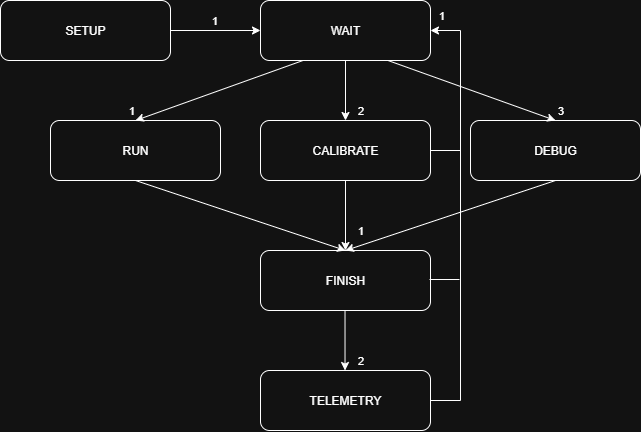

The diagram above was exported from draw.io. Its source (the exported page's mxGraphModel, read from the mxfile embedded in the PNG):
<mxGraphModel dx="992" dy="535" grid="1" gridSize="10" guides="1" tooltips="1" connect="1" arrows="1" fold="1" page="1" pageScale="1" pageWidth="827" pageHeight="1169" background="#ffffff" math="0" shadow="0">
  <root>
    <mxCell id="0" />
    <mxCell id="1" parent="0" />
    <mxCell id="SjKbZxSMrUG7irkWdClb-2" value="SETUP" style="rounded=1;whiteSpace=wrap;html=1;" vertex="1" parent="1">
      <mxGeometry x="40" y="40" width="170" height="60" as="geometry" />
    </mxCell>
    <mxCell id="SjKbZxSMrUG7irkWdClb-3" value="WAIT" style="rounded=1;whiteSpace=wrap;html=1;" vertex="1" parent="1">
      <mxGeometry x="300" y="40" width="170" height="60" as="geometry" />
    </mxCell>
    <mxCell id="SjKbZxSMrUG7irkWdClb-4" value="" style="endArrow=classic;html=1;rounded=0;exitX=1;exitY=0.5;exitDx=0;exitDy=0;entryX=0;entryY=0.5;entryDx=0;entryDy=0;" edge="1" parent="1" source="SjKbZxSMrUG7irkWdClb-2" target="SjKbZxSMrUG7irkWdClb-3">
      <mxGeometry width="50" height="50" relative="1" as="geometry">
        <mxPoint x="390" y="320" as="sourcePoint" />
        <mxPoint x="440" y="270" as="targetPoint" />
      </mxGeometry>
    </mxCell>
    <mxCell id="SjKbZxSMrUG7irkWdClb-5" value="1" style="edgeLabel;html=1;align=center;verticalAlign=middle;resizable=0;points=[];" vertex="1" connectable="0" parent="SjKbZxSMrUG7irkWdClb-4">
      <mxGeometry x="-0.0356" y="2" relative="1" as="geometry">
        <mxPoint y="-8" as="offset" />
      </mxGeometry>
    </mxCell>
    <mxCell id="SjKbZxSMrUG7irkWdClb-7" value="RUN" style="rounded=1;whiteSpace=wrap;html=1;" vertex="1" parent="1">
      <mxGeometry x="90" y="160" width="170" height="60" as="geometry" />
    </mxCell>
    <mxCell id="SjKbZxSMrUG7irkWdClb-8" value="CALIBRATE" style="rounded=1;whiteSpace=wrap;html=1;" vertex="1" parent="1">
      <mxGeometry x="300" y="160" width="170" height="60" as="geometry" />
    </mxCell>
    <mxCell id="SjKbZxSMrUG7irkWdClb-9" value="DEBUG" style="rounded=1;whiteSpace=wrap;html=1;" vertex="1" parent="1">
      <mxGeometry x="510" y="160" width="170" height="60" as="geometry" />
    </mxCell>
    <mxCell id="SjKbZxSMrUG7irkWdClb-10" value="" style="endArrow=classic;html=1;rounded=0;exitX=0.25;exitY=1;exitDx=0;exitDy=0;entryX=0.5;entryY=0;entryDx=0;entryDy=0;" edge="1" parent="1" source="SjKbZxSMrUG7irkWdClb-3" target="SjKbZxSMrUG7irkWdClb-7">
      <mxGeometry width="50" height="50" relative="1" as="geometry">
        <mxPoint x="420" y="120" as="sourcePoint" />
        <mxPoint x="510" y="120" as="targetPoint" />
      </mxGeometry>
    </mxCell>
    <mxCell id="SjKbZxSMrUG7irkWdClb-11" value="1" style="edgeLabel;html=1;align=center;verticalAlign=middle;resizable=0;points=[];" vertex="1" connectable="0" parent="SjKbZxSMrUG7irkWdClb-10">
      <mxGeometry x="-0.0356" y="2" relative="1" as="geometry">
        <mxPoint x="-92" y="19" as="offset" />
      </mxGeometry>
    </mxCell>
    <mxCell id="SjKbZxSMrUG7irkWdClb-12" value="" style="endArrow=classic;html=1;rounded=0;exitX=0.5;exitY=1;exitDx=0;exitDy=0;entryX=0.5;entryY=0;entryDx=0;entryDy=0;" edge="1" parent="1" source="SjKbZxSMrUG7irkWdClb-3" target="SjKbZxSMrUG7irkWdClb-8">
      <mxGeometry width="50" height="50" relative="1" as="geometry">
        <mxPoint x="578" y="120" as="sourcePoint" />
        <mxPoint x="410" y="180" as="targetPoint" />
      </mxGeometry>
    </mxCell>
    <mxCell id="SjKbZxSMrUG7irkWdClb-13" value="2" style="edgeLabel;html=1;align=center;verticalAlign=middle;resizable=0;points=[];" vertex="1" connectable="0" parent="SjKbZxSMrUG7irkWdClb-12">
      <mxGeometry x="-0.0356" y="2" relative="1" as="geometry">
        <mxPoint x="13" y="21" as="offset" />
      </mxGeometry>
    </mxCell>
    <mxCell id="SjKbZxSMrUG7irkWdClb-14" value="" style="endArrow=classic;html=1;rounded=0;exitX=0.75;exitY=1;exitDx=0;exitDy=0;entryX=0.5;entryY=0;entryDx=0;entryDy=0;" edge="1" parent="1" source="SjKbZxSMrUG7irkWdClb-3" target="SjKbZxSMrUG7irkWdClb-9">
      <mxGeometry width="50" height="50" relative="1" as="geometry">
        <mxPoint x="668" y="120" as="sourcePoint" />
        <mxPoint x="500" y="180" as="targetPoint" />
      </mxGeometry>
    </mxCell>
    <mxCell id="SjKbZxSMrUG7irkWdClb-15" value="3" style="edgeLabel;html=1;align=center;verticalAlign=middle;resizable=0;points=[];" vertex="1" connectable="0" parent="SjKbZxSMrUG7irkWdClb-14">
      <mxGeometry x="-0.0356" y="2" relative="1" as="geometry">
        <mxPoint x="91" y="23" as="offset" />
      </mxGeometry>
    </mxCell>
    <mxCell id="SjKbZxSMrUG7irkWdClb-16" value="FINISH" style="rounded=1;whiteSpace=wrap;html=1;" vertex="1" parent="1">
      <mxGeometry x="300" y="290" width="170" height="60" as="geometry" />
    </mxCell>
    <mxCell id="SjKbZxSMrUG7irkWdClb-17" value="" style="endArrow=classic;html=1;rounded=0;exitX=0.5;exitY=1;exitDx=0;exitDy=0;entryX=0.5;entryY=0;entryDx=0;entryDy=0;" edge="1" parent="1" source="SjKbZxSMrUG7irkWdClb-7" target="SjKbZxSMrUG7irkWdClb-16">
      <mxGeometry width="50" height="50" relative="1" as="geometry">
        <mxPoint x="488" y="250" as="sourcePoint" />
        <mxPoint x="320" y="310" as="targetPoint" />
      </mxGeometry>
    </mxCell>
    <mxCell id="SjKbZxSMrUG7irkWdClb-18" value="1" style="edgeLabel;html=1;align=center;verticalAlign=middle;resizable=0;points=[];" vertex="1" connectable="0" parent="SjKbZxSMrUG7irkWdClb-17">
      <mxGeometry x="-0.0356" y="2" relative="1" as="geometry">
        <mxPoint x="123" y="18" as="offset" />
      </mxGeometry>
    </mxCell>
    <mxCell id="SjKbZxSMrUG7irkWdClb-19" value="" style="endArrow=classic;html=1;rounded=0;exitX=0.5;exitY=1;exitDx=0;exitDy=0;entryX=0.5;entryY=0;entryDx=0;entryDy=0;" edge="1" parent="1" source="SjKbZxSMrUG7irkWdClb-9" target="SjKbZxSMrUG7irkWdClb-16">
      <mxGeometry width="50" height="50" relative="1" as="geometry">
        <mxPoint x="708" y="280" as="sourcePoint" />
        <mxPoint x="540" y="340" as="targetPoint" />
      </mxGeometry>
    </mxCell>
    <mxCell id="SjKbZxSMrUG7irkWdClb-21" value="TELEMETRY" style="rounded=1;whiteSpace=wrap;html=1;" vertex="1" parent="1">
      <mxGeometry x="300" y="410" width="170" height="60" as="geometry" />
    </mxCell>
    <mxCell id="SjKbZxSMrUG7irkWdClb-22" value="" style="endArrow=classic;html=1;rounded=0;exitX=0.5;exitY=1;exitDx=0;exitDy=0;entryX=0.5;entryY=0;entryDx=0;entryDy=0;" edge="1" parent="1">
      <mxGeometry width="50" height="50" relative="1" as="geometry">
        <mxPoint x="384.52" y="350" as="sourcePoint" />
        <mxPoint x="384.52" y="410" as="targetPoint" />
      </mxGeometry>
    </mxCell>
    <mxCell id="SjKbZxSMrUG7irkWdClb-23" value="2" style="edgeLabel;html=1;align=center;verticalAlign=middle;resizable=0;points=[];" vertex="1" connectable="0" parent="SjKbZxSMrUG7irkWdClb-22">
      <mxGeometry x="-0.0356" y="2" relative="1" as="geometry">
        <mxPoint x="13" y="21" as="offset" />
      </mxGeometry>
    </mxCell>
    <mxCell id="SjKbZxSMrUG7irkWdClb-26" value="" style="endArrow=none;html=1;rounded=0;" edge="1" parent="1">
      <mxGeometry width="50" height="50" relative="1" as="geometry">
        <mxPoint x="500" y="440" as="sourcePoint" />
        <mxPoint x="500" y="70" as="targetPoint" />
      </mxGeometry>
    </mxCell>
    <mxCell id="SjKbZxSMrUG7irkWdClb-28" value="" style="endArrow=none;html=1;rounded=0;exitX=1;exitY=0.5;exitDx=0;exitDy=0;" edge="1" parent="1" source="SjKbZxSMrUG7irkWdClb-21">
      <mxGeometry width="50" height="50" relative="1" as="geometry">
        <mxPoint x="340" y="320" as="sourcePoint" />
        <mxPoint x="500" y="440" as="targetPoint" />
      </mxGeometry>
    </mxCell>
    <mxCell id="SjKbZxSMrUG7irkWdClb-29" value="" style="endArrow=none;html=1;rounded=0;exitX=1;exitY=0.5;exitDx=0;exitDy=0;" edge="1" parent="1">
      <mxGeometry width="50" height="50" relative="1" as="geometry">
        <mxPoint x="469" y="319" as="sourcePoint" />
        <mxPoint x="499" y="319" as="targetPoint" />
      </mxGeometry>
    </mxCell>
    <mxCell id="SjKbZxSMrUG7irkWdClb-30" value="" style="endArrow=classic;html=1;rounded=0;entryX=1;entryY=0.5;entryDx=0;entryDy=0;" edge="1" parent="1" target="SjKbZxSMrUG7irkWdClb-3">
      <mxGeometry width="50" height="50" relative="1" as="geometry">
        <mxPoint x="500" y="70" as="sourcePoint" />
        <mxPoint x="390" y="270" as="targetPoint" />
      </mxGeometry>
    </mxCell>
    <mxCell id="SjKbZxSMrUG7irkWdClb-31" value="" style="endArrow=none;html=1;rounded=0;exitX=1;exitY=0.5;exitDx=0;exitDy=0;" edge="1" parent="1">
      <mxGeometry width="50" height="50" relative="1" as="geometry">
        <mxPoint x="470" y="190" as="sourcePoint" />
        <mxPoint x="500" y="190" as="targetPoint" />
      </mxGeometry>
    </mxCell>
    <mxCell id="SjKbZxSMrUG7irkWdClb-32" value="1" style="edgeLabel;html=1;align=center;verticalAlign=middle;resizable=0;points=[];" vertex="1" connectable="0" parent="1">
      <mxGeometry x="481" y="55" as="geometry" />
    </mxCell>
    <mxCell id="SjKbZxSMrUG7irkWdClb-33" value="" style="endArrow=classic;html=1;rounded=0;exitX=0.5;exitY=1;exitDx=0;exitDy=0;" edge="1" parent="1" source="SjKbZxSMrUG7irkWdClb-8">
      <mxGeometry width="50" height="50" relative="1" as="geometry">
        <mxPoint x="380" y="250" as="sourcePoint" />
        <mxPoint x="385" y="290" as="targetPoint" />
      </mxGeometry>
    </mxCell>
  </root>
</mxGraphModel>